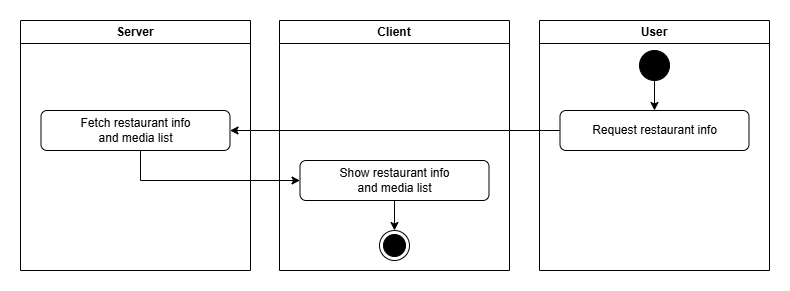

The diagram above was exported from draw.io. Its source (the exported page's mxGraphModel, read from the mxfile embedded in the PNG):
<mxGraphModel dx="1434" dy="780" grid="1" gridSize="10" guides="1" tooltips="1" connect="1" arrows="1" fold="1" page="1" pageScale="1" pageWidth="827" pageHeight="1169" math="0" shadow="0">
  <root>
    <mxCell id="0" />
    <mxCell id="1" parent="0" />
    <mxCell id="wxyRs1XQf3C56py_Pnzs-2" value="Client" style="swimlane;whiteSpace=wrap;html=1;" parent="1" vertex="1">
      <mxGeometry x="299" y="50" width="230" height="250" as="geometry" />
    </mxCell>
    <mxCell id="dVgs3Lkw4lIHIIyf5qNj-17" value="Show restaurant info&lt;br&gt;and media list" style="rounded=1;whiteSpace=wrap;html=1;" vertex="1" parent="wxyRs1XQf3C56py_Pnzs-2">
      <mxGeometry x="20.5" y="140" width="189" height="40" as="geometry" />
    </mxCell>
    <mxCell id="dVgs3Lkw4lIHIIyf5qNj-19" value="" style="ellipse;html=1;shape=endState;fillColor=strokeColor;" vertex="1" parent="wxyRs1XQf3C56py_Pnzs-2">
      <mxGeometry x="100" y="210" width="30" height="30" as="geometry" />
    </mxCell>
    <mxCell id="dVgs3Lkw4lIHIIyf5qNj-20" style="edgeStyle=orthogonalEdgeStyle;rounded=0;orthogonalLoop=1;jettySize=auto;html=1;entryX=0.5;entryY=0;entryDx=0;entryDy=0;" edge="1" parent="wxyRs1XQf3C56py_Pnzs-2" source="dVgs3Lkw4lIHIIyf5qNj-17" target="dVgs3Lkw4lIHIIyf5qNj-19">
      <mxGeometry relative="1" as="geometry" />
    </mxCell>
    <mxCell id="wxyRs1XQf3C56py_Pnzs-3" value="User" style="swimlane;whiteSpace=wrap;html=1;" parent="1" vertex="1">
      <mxGeometry x="559" y="50" width="230" height="250" as="geometry" />
    </mxCell>
    <mxCell id="dVgs3Lkw4lIHIIyf5qNj-11" value="Request restaurant info" style="rounded=1;whiteSpace=wrap;html=1;" vertex="1" parent="wxyRs1XQf3C56py_Pnzs-3">
      <mxGeometry x="20.5" y="90" width="189" height="40" as="geometry" />
    </mxCell>
    <mxCell id="dVgs3Lkw4lIHIIyf5qNj-13" value="" style="edgeStyle=orthogonalEdgeStyle;rounded=0;orthogonalLoop=1;jettySize=auto;html=1;" edge="1" parent="wxyRs1XQf3C56py_Pnzs-3" source="dVgs3Lkw4lIHIIyf5qNj-12" target="dVgs3Lkw4lIHIIyf5qNj-11">
      <mxGeometry relative="1" as="geometry" />
    </mxCell>
    <mxCell id="dVgs3Lkw4lIHIIyf5qNj-12" value="" style="ellipse;fillColor=strokeColor;html=1;" vertex="1" parent="wxyRs1XQf3C56py_Pnzs-3">
      <mxGeometry x="100" y="30" width="30" height="30" as="geometry" />
    </mxCell>
    <mxCell id="dVgs3Lkw4lIHIIyf5qNj-1" value="Server" style="swimlane;whiteSpace=wrap;html=1;" vertex="1" parent="1">
      <mxGeometry x="40" y="50" width="230" height="250" as="geometry" />
    </mxCell>
    <mxCell id="dVgs3Lkw4lIHIIyf5qNj-14" value="Fetch restaurant info&lt;br&gt;and media list" style="rounded=1;whiteSpace=wrap;html=1;" vertex="1" parent="dVgs3Lkw4lIHIIyf5qNj-1">
      <mxGeometry x="20.5" y="90" width="189" height="40" as="geometry" />
    </mxCell>
    <mxCell id="dVgs3Lkw4lIHIIyf5qNj-15" style="edgeStyle=orthogonalEdgeStyle;rounded=0;orthogonalLoop=1;jettySize=auto;html=1;entryX=1;entryY=0.5;entryDx=0;entryDy=0;" edge="1" parent="1" source="dVgs3Lkw4lIHIIyf5qNj-11" target="dVgs3Lkw4lIHIIyf5qNj-14">
      <mxGeometry relative="1" as="geometry" />
    </mxCell>
    <mxCell id="dVgs3Lkw4lIHIIyf5qNj-18" style="edgeStyle=orthogonalEdgeStyle;rounded=0;orthogonalLoop=1;jettySize=auto;html=1;entryX=0;entryY=0.5;entryDx=0;entryDy=0;" edge="1" parent="1" source="dVgs3Lkw4lIHIIyf5qNj-14" target="dVgs3Lkw4lIHIIyf5qNj-17">
      <mxGeometry relative="1" as="geometry">
        <Array as="points">
          <mxPoint x="160" y="210" />
        </Array>
      </mxGeometry>
    </mxCell>
  </root>
</mxGraphModel>